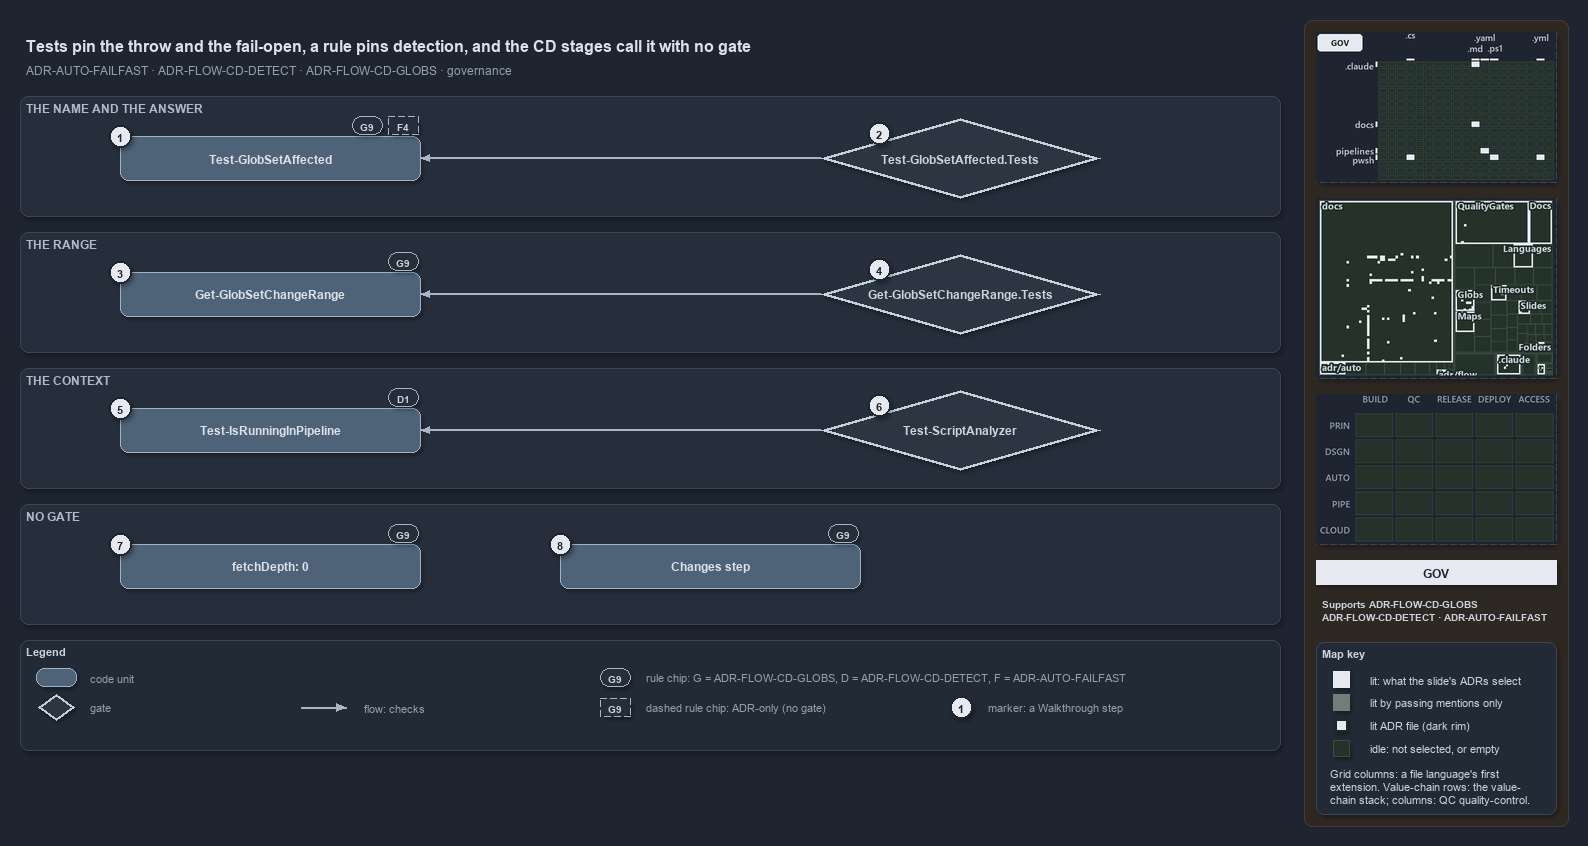

The diagram above was exported from draw.io. Its source (the exported page's mxGraphModel, read from the mxfile embedded in the PNG):
<mxGraphModel dx="1024" dy="768" grid="0" gridSize="10" guides="1" tooltips="1" connect="1" arrows="1" fold="1" page="1" pageScale="1" pageWidth="1572" pageHeight="760" background="#1E2430" math="0" shadow="1">
  <root>
    <mxCell id="0" />
    <mxCell id="1" parent="0" />
    <mxCell id="sidebar-bg" value="" style="rounded=1;arcSize=2;html=1;fillColor=#2E2823;strokeColor=#453C33;shadow=0;" vertex="1" parent="1">
      <mxGeometry x="1304" y="4" width="264" height="806" as="geometry" />
    </mxCell>
    <mxCell id="title" value="Tests pin the throw and the fail-open, a rule pins detection, and the CD stages call it with no gate" style="text;html=1;align=left;verticalAlign=middle;fontSize=16;fontStyle=1;fontColor=#DDE2E9;" vertex="1" parent="1">
      <mxGeometry x="20" y="14" width="1260" height="30" as="geometry" />
    </mxCell>
    <mxCell id="subtitle" value="ADR-AUTO-FAILFAST &amp;#183; ADR-FLOW-CD-DETECT &amp;#183; ADR-FLOW-CD-GLOBS &amp;#183; governance" style="text;html=1;align=left;verticalAlign=middle;fontSize=12;fontColor=#949FAE;" vertex="1" parent="1">
      <mxGeometry x="20" y="44" width="1240" height="20" as="geometry" />
    </mxCell>
    <mxCell id="band-answer" value="THE NAME AND THE ANSWER" style="rounded=1;html=1;arcSize=3;fillColor=#262E3B;strokeColor=#3A4555;verticalAlign=top;align=left;spacingLeft=8;fontStyle=1;fontSize=12;fontColor=#B0BAC7;" vertex="1" parent="1">
      <mxGeometry x="20" y="80" width="1260" height="120" as="geometry" />
    </mxCell>
    <mxCell id="band-range" value="THE RANGE" style="rounded=1;html=1;arcSize=3;fillColor=#262E3B;strokeColor=#3A4555;verticalAlign=top;align=left;spacingLeft=8;fontStyle=1;fontSize=12;fontColor=#B0BAC7;" vertex="1" parent="1">
      <mxGeometry x="20" y="216" width="1260" height="120" as="geometry" />
    </mxCell>
    <mxCell id="band-context" value="THE CONTEXT" style="rounded=1;html=1;arcSize=3;fillColor=#262E3B;strokeColor=#3A4555;verticalAlign=top;align=left;spacingLeft=8;fontStyle=1;fontSize=12;fontColor=#B0BAC7;" vertex="1" parent="1">
      <mxGeometry x="20" y="352" width="1260" height="120" as="geometry" />
    </mxCell>
    <mxCell id="band-nogate" value="NO GATE" style="rounded=1;html=1;arcSize=3;fillColor=#262E3B;strokeColor=#3A4555;verticalAlign=top;align=left;spacingLeft=8;fontStyle=1;fontSize=12;fontColor=#B0BAC7;" vertex="1" parent="1">
      <mxGeometry x="20" y="488" width="1260" height="120" as="geometry" />
    </mxCell>
    <mxCell id="g-affected" value="&lt;b&gt;Test-GlobSetAffected&lt;/b&gt;" style="rounded=1;whiteSpace=wrap;html=1;arcSize=20;fillColor=#4E6378;strokeColor=#9FB3C8;fontColor=#DDE2E9;fontSize=12;" vertex="1" parent="1">
      <mxGeometry x="120" y="120" width="300" height="44" as="geometry" />
    </mxCell>
    <mxCell id="g-range" value="&lt;b&gt;Get-GlobSetChangeRange&lt;/b&gt;" style="rounded=1;whiteSpace=wrap;html=1;arcSize=20;fillColor=#4E6378;strokeColor=#9FB3C8;fontColor=#DDE2E9;fontSize=12;" vertex="1" parent="1">
      <mxGeometry x="120" y="256" width="300" height="44" as="geometry" />
    </mxCell>
    <mxCell id="g-detect" value="&lt;b&gt;Test-IsRunningInPipeline&lt;/b&gt;" style="rounded=1;whiteSpace=wrap;html=1;arcSize=20;fillColor=#4E6378;strokeColor=#9FB3C8;fontColor=#DDE2E9;fontSize=12;" vertex="1" parent="1">
      <mxGeometry x="120" y="392" width="300" height="44" as="geometry" />
    </mxCell>
    <mxCell id="g-gate-affected" value="&lt;b&gt;Test-GlobSetAffected.Tests&lt;/b&gt;" style="rhombus;whiteSpace=wrap;html=1;fillColor=#2C3542;strokeColor=#C7D0DB;strokeWidth=3;fontColor=#CDD3DC;fontSize=12;" vertex="1" parent="1">
      <mxGeometry x="820" y="102" width="280" height="80" as="geometry" />
    </mxCell>
    <mxCell id="g-gate-range" value="&lt;b&gt;Get-GlobSetChangeRange.Tests&lt;/b&gt;" style="rhombus;whiteSpace=wrap;html=1;fillColor=#2C3542;strokeColor=#C7D0DB;strokeWidth=3;fontColor=#CDD3DC;fontSize=12;" vertex="1" parent="1">
      <mxGeometry x="820" y="238" width="280" height="80" as="geometry" />
    </mxCell>
    <mxCell id="g-gate-detect" value="&lt;b&gt;Test-ScriptAnalyzer&lt;/b&gt;" style="rhombus;whiteSpace=wrap;html=1;fillColor=#2C3542;strokeColor=#C7D0DB;strokeWidth=3;fontColor=#CDD3DC;fontSize=12;" vertex="1" parent="1">
      <mxGeometry x="820" y="374" width="280" height="80" as="geometry" />
    </mxCell>
    <mxCell id="g-fetch-depth" value="&lt;b&gt;fetchDepth: 0&lt;/b&gt;" style="rounded=1;whiteSpace=wrap;html=1;arcSize=20;fillColor=#4E6378;strokeColor=#9FB3C8;fontColor=#DDE2E9;fontSize=12;" vertex="1" parent="1">
      <mxGeometry x="120" y="528" width="300" height="44" as="geometry" />
    </mxCell>
    <mxCell id="g-stage-first" value="&lt;b&gt;Changes step&lt;/b&gt;" style="rounded=1;whiteSpace=wrap;html=1;arcSize=20;fillColor=#4E6378;strokeColor=#9FB3C8;fontColor=#DDE2E9;fontSize=12;" vertex="1" parent="1">
      <mxGeometry x="560" y="528" width="300" height="44" as="geometry" />
    </mxCell>
    <mxCell id="edge-gate-affected" value="" style="edgeStyle=orthogonalEdgeStyle;rounded=1;html=1;fontSize=10;fontColor=#CDD3DC;endArrow=block;strokeColor=#AAB4C3;shadow=0;" edge="1" parent="1" source="g-gate-affected" target="g-affected">
      <mxGeometry relative="1" as="geometry" />
    </mxCell>
    <mxCell id="edge-gate-range" value="" style="edgeStyle=orthogonalEdgeStyle;rounded=1;html=1;fontSize=10;fontColor=#CDD3DC;endArrow=block;strokeColor=#AAB4C3;shadow=0;" edge="1" parent="1" source="g-gate-range" target="g-range">
      <mxGeometry relative="1" as="geometry" />
    </mxCell>
    <mxCell id="edge-gate-detect" value="" style="edgeStyle=orthogonalEdgeStyle;rounded=1;html=1;fontSize=10;fontColor=#CDD3DC;endArrow=block;strokeColor=#AAB4C3;shadow=0;" edge="1" parent="1" source="g-gate-detect" target="g-detect">
      <mxGeometry relative="1" as="geometry" />
    </mxCell>
    <mxCell id="chip-affected-g9" value="G9" style="rounded=1;arcSize=50;whiteSpace=wrap;html=1;fillColor=#262E3B;strokeColor=#AAB4C3;fontColor=#CDD3DC;fontStyle=1;fontSize=10.5;" vertex="1" parent="1">
      <mxGeometry x="352" y="100" width="30" height="18" as="geometry" />
    </mxCell>
    <mxCell id="chip-affected-f4" value="F4" style="rounded=1;arcSize=50;whiteSpace=wrap;html=1;fillColor=#262E3B;strokeColor=#AAB4C3;dashed=1;fontColor=#CDD3DC;fontStyle=1;fontSize=10.5;" vertex="1" parent="1">
      <mxGeometry x="388" y="100" width="30" height="18" as="geometry" />
    </mxCell>
    <mxCell id="chip-range-g9" value="G9" style="rounded=1;arcSize=50;whiteSpace=wrap;html=1;fillColor=#262E3B;strokeColor=#AAB4C3;fontColor=#CDD3DC;fontStyle=1;fontSize=10.5;" vertex="1" parent="1">
      <mxGeometry x="388" y="236" width="30" height="18" as="geometry" />
    </mxCell>
    <mxCell id="chip-detect-d1" value="D1" style="rounded=1;arcSize=50;whiteSpace=wrap;html=1;fillColor=#262E3B;strokeColor=#AAB4C3;fontColor=#CDD3DC;fontStyle=1;fontSize=10.5;" vertex="1" parent="1">
      <mxGeometry x="388" y="372" width="30" height="18" as="geometry" />
    </mxCell>
    <mxCell id="chip-fetch-g9" value="G9" style="rounded=1;arcSize=50;whiteSpace=wrap;html=1;fillColor=#262E3B;strokeColor=#AAB4C3;fontColor=#CDD3DC;fontStyle=1;fontSize=10.5;" vertex="1" parent="1">
      <mxGeometry x="388" y="508" width="30" height="18" as="geometry" />
    </mxCell>
    <mxCell id="chip-stage-g9" value="G9" style="rounded=1;arcSize=50;whiteSpace=wrap;html=1;fillColor=#262E3B;strokeColor=#AAB4C3;fontColor=#CDD3DC;fontStyle=1;fontSize=10.5;" vertex="1" parent="1">
      <mxGeometry x="828" y="508" width="30" height="18" as="geometry" />
    </mxCell>
    <mxCell id="mark-1" value="1" style="ellipse;html=1;fillColor=#E6EAF0;strokeColor=#1E2430;strokeWidth=2;fontColor=#1E2430;fontStyle=1;fontSize=11;" vertex="1" parent="1">
      <mxGeometry x="109" y="109" width="22" height="22" as="geometry" />
    </mxCell>
    <mxCell id="mark-2" value="2" style="ellipse;html=1;fillColor=#E6EAF0;strokeColor=#1E2430;strokeWidth=2;fontColor=#1E2430;fontStyle=1;fontSize=11;" vertex="1" parent="1">
      <mxGeometry x="868" y="106" width="22" height="22" as="geometry" />
    </mxCell>
    <mxCell id="mark-3" value="3" style="ellipse;html=1;fillColor=#E6EAF0;strokeColor=#1E2430;strokeWidth=2;fontColor=#1E2430;fontStyle=1;fontSize=11;" vertex="1" parent="1">
      <mxGeometry x="109" y="245" width="22" height="22" as="geometry" />
    </mxCell>
    <mxCell id="mark-4" value="4" style="ellipse;html=1;fillColor=#E6EAF0;strokeColor=#1E2430;strokeWidth=2;fontColor=#1E2430;fontStyle=1;fontSize=11;" vertex="1" parent="1">
      <mxGeometry x="868" y="242" width="22" height="22" as="geometry" />
    </mxCell>
    <mxCell id="mark-5" value="5" style="ellipse;html=1;fillColor=#E6EAF0;strokeColor=#1E2430;strokeWidth=2;fontColor=#1E2430;fontStyle=1;fontSize=11;" vertex="1" parent="1">
      <mxGeometry x="109" y="381" width="22" height="22" as="geometry" />
    </mxCell>
    <mxCell id="mark-6" value="6" style="ellipse;html=1;fillColor=#E6EAF0;strokeColor=#1E2430;strokeWidth=2;fontColor=#1E2430;fontStyle=1;fontSize=11;" vertex="1" parent="1">
      <mxGeometry x="868" y="378" width="22" height="22" as="geometry" />
    </mxCell>
    <mxCell id="mark-7" value="7" style="ellipse;html=1;fillColor=#E6EAF0;strokeColor=#1E2430;strokeWidth=2;fontColor=#1E2430;fontStyle=1;fontSize=11;" vertex="1" parent="1">
      <mxGeometry x="109" y="517" width="22" height="22" as="geometry" />
    </mxCell>
    <mxCell id="mark-8" value="8" style="ellipse;html=1;fillColor=#E6EAF0;strokeColor=#1E2430;strokeWidth=2;fontColor=#1E2430;fontStyle=1;fontSize=11;" vertex="1" parent="1">
      <mxGeometry x="549" y="517" width="22" height="22" as="geometry" />
    </mxCell>
    <mxCell id="legend" value="&lt;b&gt;Legend&lt;/b&gt;" style="rounded=1;whiteSpace=wrap;html=1;arcSize=6;fillColor=#222A36;strokeColor=#3A4555;align=left;verticalAlign=top;spacing=8;fontSize=11;fontColor=#CDD3DC;" vertex="1" parent="1">
      <mxGeometry x="20" y="624" width="1260" height="110" as="geometry" />
    </mxCell>
    <mxCell id="lg-code" value="" style="rounded=1;html=1;arcSize=20;fillColor=#4E6378;strokeColor=#9FB3C8;" vertex="1" parent="1">
      <mxGeometry x="36" y="652" width="40" height="18" as="geometry" />
    </mxCell>
    <mxCell id="lg-code-t" value="code unit" style="text;html=1;align=left;verticalAlign=middle;fontSize=11;fontColor=#949FAE;" vertex="1" parent="1">
      <mxGeometry x="84" y="651" width="160" height="20" as="geometry" />
    </mxCell>
    <mxCell id="lg-gate" value="" style="rhombus;html=1;fillColor=#2C3542;strokeColor=#C7D0DB;strokeWidth=2;fontColor=#CDD3DC;" vertex="1" parent="1">
      <mxGeometry x="38" y="678" width="36" height="26" as="geometry" />
    </mxCell>
    <mxCell id="lg-gate-t" value="gate" style="text;html=1;align=left;verticalAlign=middle;fontSize=11;fontColor=#949FAE;" vertex="1" parent="1">
      <mxGeometry x="84" y="681" width="160" height="20" as="geometry" />
    </mxCell>
    <mxCell id="lg-flow-a" value="" style="text;html=1;strokeColor=none;fillColor=none;" vertex="1" parent="1">
      <mxGeometry x="300" y="691" width="1" height="1" as="geometry" />
    </mxCell>
    <mxCell id="lg-flow-b" value="" style="text;html=1;strokeColor=none;fillColor=none;" vertex="1" parent="1">
      <mxGeometry x="346" y="691" width="1" height="1" as="geometry" />
    </mxCell>
    <mxCell id="lg-flow" value="" style="edgeStyle=orthogonalEdgeStyle;rounded=1;html=1;endArrow=block;strokeColor=#AAB4C3;shadow=0;fontColor=#CDD3DC;" edge="1" parent="1" source="lg-flow-a" target="lg-flow-b">
      <mxGeometry relative="1" as="geometry" />
    </mxCell>
    <mxCell id="lg-flow-t" value="flow: checks" style="text;html=1;align=left;verticalAlign=middle;fontSize=11;fontColor=#949FAE;" vertex="1" parent="1">
      <mxGeometry x="358" y="681" width="160" height="20" as="geometry" />
    </mxCell>
    <mxCell id="lg-rule" value="G9" style="rounded=1;arcSize=50;whiteSpace=wrap;html=1;fillColor=#262E3B;strokeColor=#AAB4C3;fontColor=#CDD3DC;fontStyle=1;fontSize=10.5;" vertex="1" parent="1">
      <mxGeometry x="600" y="652" width="30" height="18" as="geometry" />
    </mxCell>
    <mxCell id="lg-rule-t" value="rule chip: G = ADR-FLOW-CD-GLOBS, D = ADR-FLOW-CD-DETECT, F = ADR-AUTO-FAILFAST" style="text;html=1;align=left;verticalAlign=middle;fontSize=11;fontColor=#949FAE;" vertex="1" parent="1">
      <mxGeometry x="640" y="651" width="520" height="20" as="geometry" />
    </mxCell>
    <mxCell id="lg-rule-dashed" value="G9" style="rounded=1;arcSize=50;whiteSpace=wrap;html=1;fillColor=#262E3B;strokeColor=#AAB4C3;dashed=1;fontColor=#CDD3DC;fontStyle=1;fontSize=10.5;" vertex="1" parent="1">
      <mxGeometry x="600" y="682" width="30" height="18" as="geometry" />
    </mxCell>
    <mxCell id="lg-rule-dashed-t" value="dashed rule chip: ADR-only (no gate)" style="text;html=1;align=left;verticalAlign=middle;fontSize=11;fontColor=#949FAE;" vertex="1" parent="1">
      <mxGeometry x="640" y="681" width="260" height="20" as="geometry" />
    </mxCell>
    <mxCell id="lg-mark" value="1" style="ellipse;html=1;fillColor=#E6EAF0;strokeColor=#1E2430;strokeWidth=2;fontColor=#1E2430;fontStyle=1;fontSize=11;" vertex="1" parent="1">
      <mxGeometry x="950" y="680" width="22" height="22" as="geometry" />
    </mxCell>
    <mxCell id="lg-mark-t" value="marker: a Walkthrough step" style="text;html=1;align=left;verticalAlign=middle;fontSize=11;fontColor=#949FAE;" vertex="1" parent="1">
      <mxGeometry x="982" y="681" width="200" height="20" as="geometry" />
    </mxCell>
    <mxCell id="minimap-grid" value="" style="shape=image;imageAspect=0;rounded=1;arcSize=4;whiteSpace=wrap;html=1;fillColor=#262E3B;strokeColor=#3A4555;dashed=1;fontColor=#949FAE;fontSize=11;image=data:image/png,(base64 omitted: 11528 chars);" vertex="1" parent="1">
      <mxGeometry x="1316" y="16" width="240" height="150" as="geometry" />
    </mxCell>
    <mxCell id="minimap-tree" value="" style="shape=image;imageAspect=0;rounded=1;arcSize=4;whiteSpace=wrap;html=1;fillColor=#262E3B;strokeColor=#3A4555;dashed=1;fontColor=#949FAE;fontSize=11;image=data:image/png,(base64 omitted: 28064 chars);" vertex="1" parent="1">
      <mxGeometry x="1316" y="182" width="240" height="180" as="geometry" />
    </mxCell>
    <mxCell id="minimap-chain" value="" style="shape=image;imageAspect=0;rounded=1;arcSize=4;whiteSpace=wrap;html=1;fillColor=#262E3B;strokeColor=#3A4555;dashed=1;fontColor=#949FAE;fontSize=11;image=data:image/png,(base64 omitted: 11912 chars);" vertex="1" parent="1">
      <mxGeometry x="1316" y="378" width="240" height="150" as="geometry" />
    </mxCell>
    <mxCell id="lens-badge" value="GOV" style="rounded=0;whiteSpace=wrap;html=1;align=center;verticalAlign=middle;fontSize=12;fontStyle=1;fontColor=#1E2430;fillColor=#E6EAF0;strokeColor=none;" vertex="1" parent="1">
      <mxGeometry x="1316" y="544" width="240" height="24" as="geometry" />
    </mxCell>
    <mxCell id="supports" value="&lt;b&gt;Supports&lt;/b&gt; ADR-FLOW-CD-GLOBS&lt;br&gt;ADR-FLOW-CD-DETECT &amp;#183; ADR-AUTO-FAILFAST" style="text;html=1;whiteSpace=wrap;align=left;verticalAlign=top;fontSize=10.5;fontColor=#CDD3DC;" vertex="1" parent="1">
      <mxGeometry x="1316" y="576" width="240" height="38" as="geometry" />
    </mxCell>
    <mxCell id="mapkey" value="&lt;b&gt;Map key&lt;/b&gt;" style="rounded=1;arcSize=6;whiteSpace=wrap;html=1;align=left;verticalAlign=top;fontSize=11;fontColor=#CDD3DC;fillColor=#222A36;strokeColor=#3A4555;spacingLeft=8;spacingTop=2;" vertex="1" parent="1">
      <mxGeometry x="1316" y="626" width="240" height="172" as="geometry" />
    </mxCell>
    <mxCell id="mapkey-lit" value="" style="rounded=0;html=1;fillColor=#E6EAF0;strokeColor=#E6EAF0;" vertex="1" parent="1">
      <mxGeometry x="1333.0" y="655.0" width="16" height="16" as="geometry" />
    </mxCell>
    <mxCell id="mapkey-lit-text" value="lit: what the slide's ADRs select" style="text;html=1;align=left;verticalAlign=middle;fontSize=11;fontColor=#CDD3DC;" vertex="1" parent="1">
      <mxGeometry x="1364" y="653" width="184" height="20" as="geometry" />
    </mxCell>
    <mxCell id="mapkey-touched" value="" style="rounded=0;html=1;fillColor=#727C79;strokeColor=#727C79;" vertex="1" parent="1">
      <mxGeometry x="1333.0" y="678.0" width="16" height="16" as="geometry" />
    </mxCell>
    <mxCell id="mapkey-touched-text" value="lit by passing mentions only" style="text;html=1;align=left;verticalAlign=middle;fontSize=11;fontColor=#CDD3DC;" vertex="1" parent="1">
      <mxGeometry x="1364" y="676" width="184" height="20" as="geometry" />
    </mxCell>
    <mxCell id="mapkey-adr" value="" style="rounded=0;html=1;fillColor=#E6EAF0;strokeColor=#1C2A24;strokeWidth=2;" vertex="1" parent="1">
      <mxGeometry x="1335.0" y="703.0" width="12" height="12" as="geometry" />
    </mxCell>
    <mxCell id="mapkey-adr-text" value="lit ADR file (dark rim)" style="text;html=1;align=left;verticalAlign=middle;fontSize=11;fontColor=#CDD3DC;" vertex="1" parent="1">
      <mxGeometry x="1364" y="699" width="184" height="20" as="geometry" />
    </mxCell>
    <mxCell id="mapkey-idle" value="" style="rounded=0;html=1;fillColor=#243229;strokeColor=#3B4D43;" vertex="1" parent="1">
      <mxGeometry x="1333.0" y="724.0" width="16" height="16" as="geometry" />
    </mxCell>
    <mxCell id="mapkey-idle-text" value="idle: not selected, or empty" style="text;html=1;align=left;verticalAlign=middle;fontSize=11;fontColor=#CDD3DC;" vertex="1" parent="1">
      <mxGeometry x="1364" y="722" width="184" height="20" as="geometry" />
    </mxCell>
    <mxCell id="mapkey-codes" value="Grid columns: a file language's first&lt;br&gt;extension. Value-chain rows: the value-&lt;br&gt;chain stack; columns: QC quality-control." style="text;html=1;align=left;verticalAlign=top;whiteSpace=wrap;fontSize=11;fontColor=#CDD3DC;" vertex="1" parent="1">
      <mxGeometry x="1324" y="746" width="224" height="46" as="geometry" />
    </mxCell>
  </root>
</mxGraphModel>